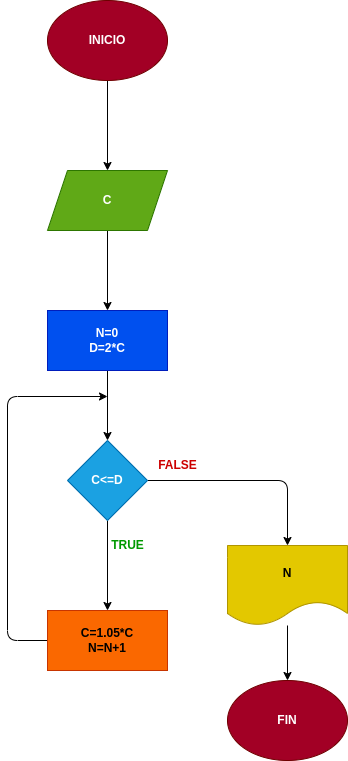

The diagram above was exported from draw.io. Its source (the exported page's mxGraphModel, read from the mxfile embedded in the PNG):
<mxGraphModel dx="710" dy="413" grid="1" gridSize="10" guides="1" tooltips="1" connect="1" arrows="1" fold="1" page="1" pageScale="1" pageWidth="827" pageHeight="1169" math="0" shadow="0">
  <root>
    <mxCell id="0" />
    <mxCell id="1" parent="0" />
    <mxCell id="4" value="" style="edgeStyle=none;html=1;" edge="1" parent="1" source="2" target="3">
      <mxGeometry relative="1" as="geometry" />
    </mxCell>
    <mxCell id="2" value="&lt;b&gt;INICIO&lt;/b&gt;" style="ellipse;whiteSpace=wrap;html=1;fillColor=#a20025;fontColor=#ffffff;strokeColor=#6F0000;" vertex="1" parent="1">
      <mxGeometry x="280" y="40" width="120" height="80" as="geometry" />
    </mxCell>
    <mxCell id="6" value="" style="edgeStyle=none;html=1;" edge="1" parent="1" source="3" target="5">
      <mxGeometry relative="1" as="geometry" />
    </mxCell>
    <mxCell id="3" value="&lt;b&gt;C&lt;/b&gt;" style="shape=parallelogram;perimeter=parallelogramPerimeter;whiteSpace=wrap;html=1;fixedSize=1;fillColor=#60a917;fontColor=#ffffff;strokeColor=#2D7600;" vertex="1" parent="1">
      <mxGeometry x="280" y="210" width="120" height="60" as="geometry" />
    </mxCell>
    <mxCell id="8" value="" style="edgeStyle=none;html=1;" edge="1" parent="1" source="5" target="7">
      <mxGeometry relative="1" as="geometry" />
    </mxCell>
    <mxCell id="5" value="&lt;b&gt;N=0&lt;br&gt;D=2*C&lt;/b&gt;" style="whiteSpace=wrap;html=1;fillColor=#0050ef;fontColor=#ffffff;strokeColor=#001DBC;" vertex="1" parent="1">
      <mxGeometry x="280" y="350" width="120" height="60" as="geometry" />
    </mxCell>
    <mxCell id="10" value="" style="edgeStyle=none;html=1;" edge="1" parent="1" source="7" target="9">
      <mxGeometry relative="1" as="geometry" />
    </mxCell>
    <mxCell id="14" style="edgeStyle=none;html=1;entryX=0.5;entryY=0;entryDx=0;entryDy=0;" edge="1" parent="1" source="7" target="12">
      <mxGeometry relative="1" as="geometry">
        <Array as="points">
          <mxPoint x="520" y="520" />
        </Array>
      </mxGeometry>
    </mxCell>
    <mxCell id="7" value="&lt;b&gt;C&amp;lt;=D&lt;/b&gt;" style="rhombus;whiteSpace=wrap;html=1;fillColor=#1ba1e2;fontColor=#ffffff;strokeColor=#006EAF;" vertex="1" parent="1">
      <mxGeometry x="300" y="480" width="80" height="80" as="geometry" />
    </mxCell>
    <mxCell id="11" style="edgeStyle=none;html=1;" edge="1" parent="1" source="9">
      <mxGeometry relative="1" as="geometry">
        <mxPoint x="340" y="436" as="targetPoint" />
        <Array as="points">
          <mxPoint x="240" y="680" />
          <mxPoint x="240" y="436" />
        </Array>
      </mxGeometry>
    </mxCell>
    <mxCell id="9" value="&lt;b&gt;C=1.05*C&lt;br&gt;N=N+1&lt;/b&gt;" style="whiteSpace=wrap;html=1;fillColor=#fa6800;fontColor=#000000;strokeColor=#C73500;" vertex="1" parent="1">
      <mxGeometry x="280" y="650" width="120" height="60" as="geometry" />
    </mxCell>
    <mxCell id="15" value="" style="edgeStyle=none;html=1;" edge="1" parent="1" source="12" target="13">
      <mxGeometry relative="1" as="geometry" />
    </mxCell>
    <mxCell id="12" value="&lt;b&gt;N&lt;/b&gt;" style="shape=document;whiteSpace=wrap;html=1;boundedLbl=1;fillColor=#e3c800;fontColor=#000000;strokeColor=#B09500;" vertex="1" parent="1">
      <mxGeometry x="460" y="585" width="120" height="80" as="geometry" />
    </mxCell>
    <mxCell id="13" value="&lt;b&gt;FIN&lt;/b&gt;" style="ellipse;whiteSpace=wrap;html=1;fillColor=#a20025;fontColor=#ffffff;strokeColor=#6F0000;" vertex="1" parent="1">
      <mxGeometry x="460" y="720" width="120" height="80" as="geometry" />
    </mxCell>
    <mxCell id="16" value="&lt;font color=&quot;#009900&quot;&gt;&lt;b&gt;TRUE&lt;/b&gt;&lt;/font&gt;" style="text;html=1;align=center;verticalAlign=middle;resizable=0;points=[];autosize=1;strokeColor=none;fillColor=none;" vertex="1" parent="1">
      <mxGeometry x="330" y="570" width="60" height="30" as="geometry" />
    </mxCell>
    <mxCell id="17" value="&lt;font color=&quot;#cc0000&quot;&gt;&lt;b&gt;FALSE&lt;/b&gt;&lt;/font&gt;" style="text;html=1;align=center;verticalAlign=middle;resizable=0;points=[];autosize=1;strokeColor=none;fillColor=none;" vertex="1" parent="1">
      <mxGeometry x="380" y="490" width="60" height="30" as="geometry" />
    </mxCell>
  </root>
</mxGraphModel>